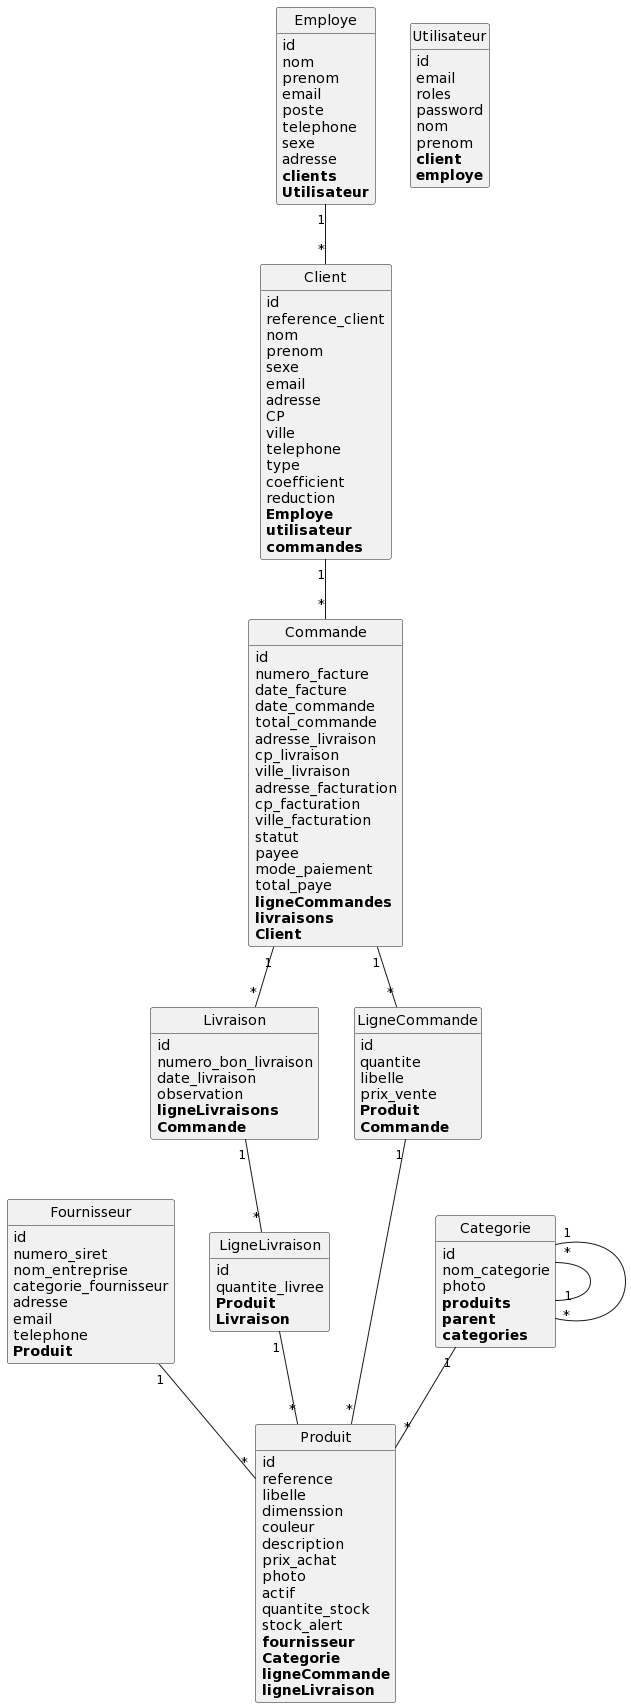

The diagram above was rendered by PlantUML. Its source (embedded in the PNG):
@startuml
class Livraison {
	id
	numero_bon_livraison
	date_livraison
	observation
	**ligneLivraisons**
	**Commande**
}

class Client {
	id
	reference_client
	nom
	prenom
	sexe
	email
	adresse
	CP
	ville
	telephone
	type
	coefficient
	reduction
	**Employe**
	**utilisateur**
	**commandes**
}

class Fournisseur {
	id
	numero_siret
	nom_entreprise
	categorie_fournisseur
	adresse
	email
	telephone
	**Produit**
}

class LigneLivraison {
	id
	quantite_livree
	**Produit**
	**Livraison**
}

class Employe {
	id
	nom
	prenom
	email
	poste
	telephone
	sexe
	adresse
	**clients**
	**Utilisateur**
}

class Utilisateur {
	id
	email
	roles
	password
	nom
	prenom
	**client**
	**employe**
}

class Produit {
	id
	reference
	libelle
	dimenssion
	couleur
	description
	prix_achat
	photo
	actif
	quantite_stock
	stock_alert
	**fournisseur**
	**Categorie**
	**ligneCommande**
	**ligneLivraison**
}

class LigneCommande {
	id
	quantite
	libelle
	prix_vente
	**Produit**
	**Commande**
}

class Commande {
	id
	numero_facture
	date_facture
	date_commande
	total_commande
	adresse_livraison
	cp_livraison
	ville_livraison
	adresse_facturation
	cp_facturation
	ville_facturation
	statut
	payee
	mode_paiement
	total_paye
	**ligneCommandes**
	**livraisons**
	**Client**
}

class Categorie {
	id
	nom_categorie
	photo
	**produits**
	**parent**
	**categories**
}

Livraison "1"--"*" LigneLivraison
Client "1"--"*" Commande
Fournisseur "1"--"*" Produit
LigneLivraison "1"--"*" Produit
Employe "1"--"*" Client
LigneCommande "1"--"*" Produit
Commande "1"--"*" LigneCommande
Commande "1"--"*" Livraison
Categorie "1"--"*" Produit
Categorie "*"--"1" Categorie
Categorie "1"--"*" Categorie


hide methods
hide circle
@enduml